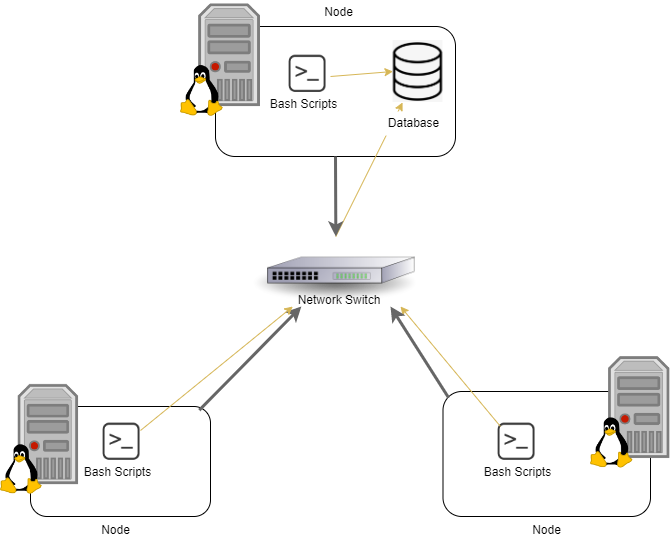

The diagram above was exported from draw.io. Its source (the exported page's mxGraphModel, read from the mxfile embedded in the PNG):
<mxGraphModel dx="1422" dy="762" grid="1" gridSize="10" guides="1" tooltips="1" connect="1" arrows="1" fold="1" page="1" pageScale="1" pageWidth="850" pageHeight="1100" math="0" shadow="0">
  <root>
    <mxCell id="0" />
    <mxCell id="1" parent="0" />
    <mxCell id="MHyBnG38uor6C7Aj01vY-38" value="Network Switch" style="rounded=0;whiteSpace=wrap;html=1;strokeColor=none;" vertex="1" parent="1">
      <mxGeometry x="379.59" y="342" width="97.5" height="24.07" as="geometry" />
    </mxCell>
    <mxCell id="MHyBnG38uor6C7Aj01vY-1" value="" style="rounded=1;whiteSpace=wrap;html=1;" vertex="1" parent="1">
      <mxGeometry x="305" y="80" width="240" height="130" as="geometry" />
    </mxCell>
    <mxCell id="MHyBnG38uor6C7Aj01vY-2" value="" style="rounded=1;whiteSpace=wrap;html=1;" vertex="1" parent="1">
      <mxGeometry x="120" y="460" width="180" height="110" as="geometry" />
    </mxCell>
    <mxCell id="MHyBnG38uor6C7Aj01vY-3" value="" style="rounded=1;whiteSpace=wrap;html=1;" vertex="1" parent="1">
      <mxGeometry x="532.5" y="445" width="207.5" height="125" as="geometry" />
    </mxCell>
    <mxCell id="MHyBnG38uor6C7Aj01vY-9" value="" style="shape=image;verticalLabelPosition=bottom;labelBackgroundColor=default;verticalAlign=top;aspect=fixed;imageAspect=0;image=https://raw.githubusercontent.com/computefoundation/gnu-linux-shell-scripting/images/logo.png;" vertex="1" parent="1">
      <mxGeometry x="361" y="104.06" width="70" height="41.87" as="geometry" />
    </mxCell>
    <mxCell id="MHyBnG38uor6C7Aj01vY-10" value="Bash Scripts" style="rounded=0;whiteSpace=wrap;html=1;strokeColor=none;" vertex="1" parent="1">
      <mxGeometry x="356" y="145.93" width="75" height="24.07" as="geometry" />
    </mxCell>
    <mxCell id="MHyBnG38uor6C7Aj01vY-13" value="" style="shape=image;verticalLabelPosition=bottom;labelBackgroundColor=default;verticalAlign=top;aspect=fixed;imageAspect=0;image=https://1001freedownloads.s3.amazonaws.com/vector/thumb/79898/server-linux.png;" vertex="1" parent="1">
      <mxGeometry x="270" y="57.26" width="80" height="112.74" as="geometry" />
    </mxCell>
    <mxCell id="MHyBnG38uor6C7Aj01vY-14" value="" style="shape=image;verticalLabelPosition=bottom;labelBackgroundColor=default;verticalAlign=top;aspect=fixed;imageAspect=0;image=https://1001freedownloads.s3.amazonaws.com/vector/thumb/79898/server-linux.png;" vertex="1" parent="1">
      <mxGeometry x="90" y="437.9" width="78.05" height="110" as="geometry" />
    </mxCell>
    <mxCell id="MHyBnG38uor6C7Aj01vY-15" value="" style="shape=image;verticalLabelPosition=bottom;labelBackgroundColor=default;verticalAlign=top;aspect=fixed;imageAspect=0;image=https://1001freedownloads.s3.amazonaws.com/vector/thumb/79898/server-linux.png;" vertex="1" parent="1">
      <mxGeometry x="680" y="410" width="79.34" height="111.81" as="geometry" />
    </mxCell>
    <mxCell id="MHyBnG38uor6C7Aj01vY-18" value="" style="shape=image;verticalLabelPosition=bottom;labelBackgroundColor=default;verticalAlign=top;aspect=fixed;imageAspect=0;image=https://www.seekpng.com/png/detail/853-8534779_database-clipart-data-source-icon-for-data-source.png;" vertex="1" parent="1">
      <mxGeometry x="482.5" y="94.05000000000001" width="50" height="61.9" as="geometry" />
    </mxCell>
    <mxCell id="MHyBnG38uor6C7Aj01vY-21" value="" style="endArrow=classic;html=1;rounded=0;fillColor=#fff2cc;strokeColor=#d6b656;exitX=0.5;exitY=0;exitDx=0;exitDy=0;" edge="1" parent="1" source="MHyBnG38uor6C7Aj01vY-32" target="MHyBnG38uor6C7Aj01vY-18">
      <mxGeometry width="50" height="50" relative="1" as="geometry">
        <mxPoint x="430" y="310" as="sourcePoint" />
        <mxPoint x="500" y="160" as="targetPoint" />
      </mxGeometry>
    </mxCell>
    <mxCell id="MHyBnG38uor6C7Aj01vY-22" value="" style="endArrow=classic;html=1;rounded=0;entryX=0;entryY=0.5;entryDx=0;entryDy=0;fillColor=#fff2cc;strokeColor=#d6b656;" edge="1" parent="1" target="MHyBnG38uor6C7Aj01vY-18">
      <mxGeometry width="50" height="50" relative="1" as="geometry">
        <mxPoint x="420" y="130" as="sourcePoint" />
        <mxPoint x="470" y="80" as="targetPoint" />
      </mxGeometry>
    </mxCell>
    <mxCell id="MHyBnG38uor6C7Aj01vY-20" value="Database" style="rounded=0;whiteSpace=wrap;html=1;strokeColor=none;" vertex="1" parent="1">
      <mxGeometry x="465.5" y="165" width="75" height="24.07" as="geometry" />
    </mxCell>
    <mxCell id="MHyBnG38uor6C7Aj01vY-25" value="" style="shape=image;verticalLabelPosition=bottom;labelBackgroundColor=default;verticalAlign=top;aspect=fixed;imageAspect=0;image=https://raw.githubusercontent.com/computefoundation/gnu-linux-shell-scripting/images/logo.png;" vertex="1" parent="1">
      <mxGeometry x="175" y="471.97" width="70" height="41.87" as="geometry" />
    </mxCell>
    <mxCell id="MHyBnG38uor6C7Aj01vY-26" value="Bash Scripts" style="rounded=0;whiteSpace=wrap;html=1;strokeColor=none;" vertex="1" parent="1">
      <mxGeometry x="170" y="513.84" width="75" height="24.07" as="geometry" />
    </mxCell>
    <mxCell id="MHyBnG38uor6C7Aj01vY-29" value="" style="shape=image;verticalLabelPosition=bottom;labelBackgroundColor=default;verticalAlign=top;aspect=fixed;imageAspect=0;image=https://raw.githubusercontent.com/computefoundation/gnu-linux-shell-scripting/images/logo.png;" vertex="1" parent="1">
      <mxGeometry x="570" y="471.97" width="70" height="41.87" as="geometry" />
    </mxCell>
    <mxCell id="MHyBnG38uor6C7Aj01vY-30" value="Bash Scripts" style="rounded=0;whiteSpace=wrap;html=1;strokeColor=none;" vertex="1" parent="1">
      <mxGeometry x="570" y="513.84" width="75" height="24.07" as="geometry" />
    </mxCell>
    <mxCell id="MHyBnG38uor6C7Aj01vY-31" value="" style="endArrow=classic;html=1;fillColor=#f5f5f5;strokeColor=#666666;exitX=0.5;exitY=1;exitDx=0;exitDy=0;rounded=0;strokeWidth=3;entryX=0.5;entryY=0;entryDx=0;entryDy=0;" edge="1" parent="1" source="MHyBnG38uor6C7Aj01vY-1" target="MHyBnG38uor6C7Aj01vY-32">
      <mxGeometry width="50" height="50" relative="1" as="geometry">
        <mxPoint x="504.2" y="424.05" as="sourcePoint" />
        <mxPoint x="425" y="310" as="targetPoint" />
      </mxGeometry>
    </mxCell>
    <mxCell id="MHyBnG38uor6C7Aj01vY-32" value="" style="shape=image;verticalLabelPosition=bottom;labelBackgroundColor=default;verticalAlign=top;aspect=fixed;imageAspect=0;image=https://d29fhpw069ctt2.cloudfront.net/clipart/87550/preview/ARTMAN_Network_Switch_preview_9b06.png;" vertex="1" parent="1">
      <mxGeometry x="332" y="290" width="186.67" height="70" as="geometry" />
    </mxCell>
    <mxCell id="MHyBnG38uor6C7Aj01vY-33" value="" style="endArrow=classic;html=1;fillColor=#f5f5f5;strokeColor=#666666;exitX=0.938;exitY=0.033;exitDx=0;exitDy=0;rounded=0;strokeWidth=3;exitPerimeter=0;" edge="1" parent="1" source="MHyBnG38uor6C7Aj01vY-2" target="MHyBnG38uor6C7Aj01vY-32">
      <mxGeometry width="50" height="50" relative="1" as="geometry">
        <mxPoint x="300" y="460" as="sourcePoint" />
        <mxPoint x="300" y="560" as="targetPoint" />
      </mxGeometry>
    </mxCell>
    <mxCell id="MHyBnG38uor6C7Aj01vY-35" value="" style="endArrow=classic;html=1;rounded=0;fillColor=#fff2cc;strokeColor=#d6b656;exitX=0.5;exitY=0;exitDx=0;exitDy=0;" edge="1" parent="1" target="MHyBnG38uor6C7Aj01vY-32">
      <mxGeometry width="50" height="50" relative="1" as="geometry">
        <mxPoint x="229.99500000000003" y="484" as="sourcePoint" />
        <mxPoint x="296.7478378787879" y="349.94999999999993" as="targetPoint" />
      </mxGeometry>
    </mxCell>
    <mxCell id="MHyBnG38uor6C7Aj01vY-36" value="" style="endArrow=classic;html=1;rounded=0;fillColor=#fff2cc;strokeColor=#d6b656;" edge="1" parent="1">
      <mxGeometry width="50" height="50" relative="1" as="geometry">
        <mxPoint x="590" y="480" as="sourcePoint" />
        <mxPoint x="489.9956289308176" y="360" as="targetPoint" />
      </mxGeometry>
    </mxCell>
    <mxCell id="MHyBnG38uor6C7Aj01vY-37" value="" style="endArrow=classic;html=1;fillColor=#f5f5f5;strokeColor=#666666;exitX=0.027;exitY=0.05;exitDx=0;exitDy=0;rounded=0;strokeWidth=3;exitPerimeter=0;" edge="1" parent="1" source="MHyBnG38uor6C7Aj01vY-3">
      <mxGeometry width="50" height="50" relative="1" as="geometry">
        <mxPoint x="363.4699999999999" y="493.6300000000001" as="sourcePoint" />
        <mxPoint x="480" y="360" as="targetPoint" />
      </mxGeometry>
    </mxCell>
    <mxCell id="MHyBnG38uor6C7Aj01vY-39" value="Node" style="rounded=0;whiteSpace=wrap;html=1;strokeColor=none;" vertex="1" parent="1">
      <mxGeometry x="390.5" y="53.93000000000001" width="75" height="24.07" as="geometry" />
    </mxCell>
    <mxCell id="MHyBnG38uor6C7Aj01vY-40" value="Node" style="rounded=0;whiteSpace=wrap;html=1;strokeColor=none;" vertex="1" parent="1">
      <mxGeometry x="598.75" y="572" width="75" height="24.07" as="geometry" />
    </mxCell>
    <mxCell id="MHyBnG38uor6C7Aj01vY-41" value="Node" style="rounded=0;whiteSpace=wrap;html=1;strokeColor=none;" vertex="1" parent="1">
      <mxGeometry x="168.05" y="572" width="75" height="24.07" as="geometry" />
    </mxCell>
  </root>
</mxGraphModel>